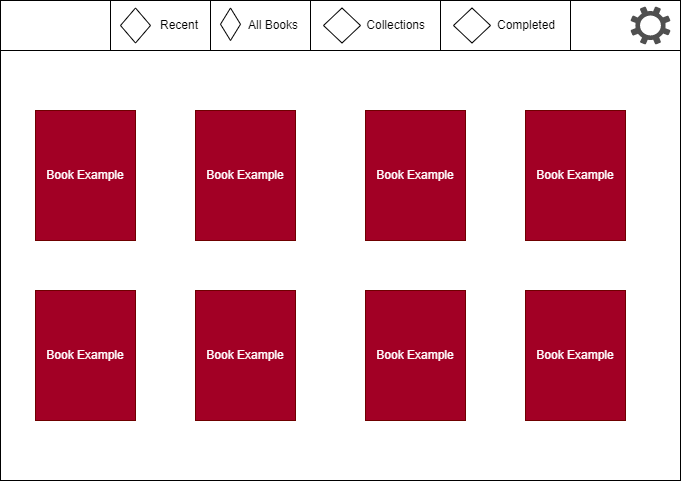

The diagram above was exported from draw.io. Its source (the exported page's mxGraphModel, read from the mxfile embedded in the PNG):
<mxGraphModel dx="901" dy="732" grid="1" gridSize="10" guides="1" tooltips="1" connect="1" arrows="1" fold="1" page="1" pageScale="1" pageWidth="850" pageHeight="1100" math="0" shadow="0">
  <root>
    <mxCell id="0" />
    <mxCell id="1" parent="0" />
    <mxCell id="4" value="" style="rounded=0;whiteSpace=wrap;html=1;" parent="1" vertex="1">
      <mxGeometry x="80" y="280" width="680" height="480" as="geometry" />
    </mxCell>
    <mxCell id="53" value="" style="rounded=0;whiteSpace=wrap;html=1;" parent="1" vertex="1">
      <mxGeometry x="80" y="280" width="680" height="50" as="geometry" />
    </mxCell>
    <mxCell id="31" value="S" style="group" parent="1" vertex="1" connectable="0">
      <mxGeometry x="190" y="280" width="100" height="50" as="geometry" />
    </mxCell>
    <mxCell id="11" value="Recent" style="rounded=0;whiteSpace=wrap;html=1;align=right;spacingRight=10;" parent="31" vertex="1">
      <mxGeometry width="100" height="50" as="geometry" />
    </mxCell>
    <mxCell id="30" value="" style="rhombus;whiteSpace=wrap;html=1;" parent="31" vertex="1">
      <mxGeometry x="10" y="7.5" width="30" height="35" as="geometry" />
    </mxCell>
    <mxCell id="32" value="" style="group" parent="1" vertex="1" connectable="0">
      <mxGeometry x="290" y="280" width="100" height="50" as="geometry" />
    </mxCell>
    <mxCell id="33" value="All Books" style="rounded=0;whiteSpace=wrap;html=1;align=right;spacingRight=10;" parent="32" vertex="1">
      <mxGeometry width="100" height="50" as="geometry" />
    </mxCell>
    <mxCell id="34" value="" style="rhombus;whiteSpace=wrap;html=1;" parent="32" vertex="1">
      <mxGeometry x="10" y="7.5" width="20" height="32.5" as="geometry" />
    </mxCell>
    <mxCell id="35" value="" style="group" parent="1" vertex="1" connectable="0">
      <mxGeometry x="390" y="280" width="130" height="50" as="geometry" />
    </mxCell>
    <mxCell id="36" value="Collections" style="rounded=0;whiteSpace=wrap;html=1;align=right;spacingRight=13;" parent="35" vertex="1">
      <mxGeometry width="130" height="50" as="geometry" />
    </mxCell>
    <mxCell id="37" value="" style="rhombus;whiteSpace=wrap;html=1;" parent="35" vertex="1">
      <mxGeometry x="13" y="7.5" width="37" height="35" as="geometry" />
    </mxCell>
    <mxCell id="40" value="Book Example" style="rounded=0;whiteSpace=wrap;html=1;fillColor=#a20025;fontColor=#ffffff;strokeColor=#6F0000;" parent="1" vertex="1">
      <mxGeometry x="115" y="390" width="100" height="130" as="geometry" />
    </mxCell>
    <mxCell id="41" value="Book Example" style="rounded=0;whiteSpace=wrap;html=1;fillColor=#a20025;fontColor=#ffffff;strokeColor=#6F0000;" parent="1" vertex="1">
      <mxGeometry x="275" y="390" width="100" height="130" as="geometry" />
    </mxCell>
    <mxCell id="42" value="Book Example" style="rounded=0;whiteSpace=wrap;html=1;fillColor=#a20025;fontColor=#ffffff;strokeColor=#6F0000;" parent="1" vertex="1">
      <mxGeometry x="445" y="390" width="100" height="130" as="geometry" />
    </mxCell>
    <mxCell id="43" value="Book Example" style="rounded=0;whiteSpace=wrap;html=1;fillColor=#a20025;fontColor=#ffffff;strokeColor=#6F0000;" parent="1" vertex="1">
      <mxGeometry x="605" y="390" width="100" height="130" as="geometry" />
    </mxCell>
    <mxCell id="44" value="Book Example" style="rounded=0;whiteSpace=wrap;html=1;fillColor=#a20025;fontColor=#ffffff;strokeColor=#6F0000;" parent="1" vertex="1">
      <mxGeometry x="115" y="570" width="100" height="130" as="geometry" />
    </mxCell>
    <mxCell id="45" value="Book Example" style="rounded=0;whiteSpace=wrap;html=1;fillColor=#a20025;fontColor=#ffffff;strokeColor=#6F0000;" parent="1" vertex="1">
      <mxGeometry x="275" y="570" width="100" height="130" as="geometry" />
    </mxCell>
    <mxCell id="46" value="Book Example" style="rounded=0;whiteSpace=wrap;html=1;fillColor=#a20025;fontColor=#ffffff;strokeColor=#6F0000;" parent="1" vertex="1">
      <mxGeometry x="445" y="570" width="100" height="130" as="geometry" />
    </mxCell>
    <mxCell id="47" value="Book Example" style="rounded=0;whiteSpace=wrap;html=1;fillColor=#a20025;fontColor=#ffffff;strokeColor=#6F0000;" parent="1" vertex="1">
      <mxGeometry x="605" y="570" width="100" height="130" as="geometry" />
    </mxCell>
    <mxCell id="54" value="" style="group" vertex="1" connectable="0" parent="1">
      <mxGeometry x="520" y="280" width="130" height="50" as="geometry" />
    </mxCell>
    <mxCell id="55" value="Completed" style="rounded=0;whiteSpace=wrap;html=1;align=right;spacingRight=13;" vertex="1" parent="54">
      <mxGeometry width="130" height="50" as="geometry" />
    </mxCell>
    <mxCell id="56" value="" style="rhombus;whiteSpace=wrap;html=1;" vertex="1" parent="54">
      <mxGeometry x="13" y="7.5" width="37" height="35" as="geometry" />
    </mxCell>
    <mxCell id="57" value="" style="sketch=0;pointerEvents=1;shadow=0;dashed=0;html=1;strokeColor=none;fillColor=#505050;labelPosition=center;verticalLabelPosition=bottom;verticalAlign=top;outlineConnect=0;align=center;shape=mxgraph.office.concepts.settings;" vertex="1" parent="1">
      <mxGeometry x="710" y="286" width="40" height="38" as="geometry" />
    </mxCell>
  </root>
</mxGraphModel>